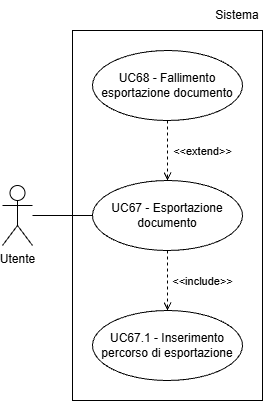

The diagram above was exported from draw.io. Its source (the exported page's mxGraphModel, read from the mxfile embedded in the PNG):
<mxGraphModel dx="1042" dy="561" grid="1" gridSize="10" guides="1" tooltips="1" connect="1" arrows="1" fold="1" page="1" pageScale="1" pageWidth="827" pageHeight="1169" math="0" shadow="0">
  <root>
    <mxCell id="0" />
    <mxCell id="1" parent="0" />
    <mxCell id="X9qqKDMqnhylT6Yngug1-1" parent="1" style="shape=umlActor;verticalLabelPosition=bottom;verticalAlign=top;html=1;outlineConnect=0;" value="Utente" vertex="1">
      <mxGeometry height="60" width="30" x="270" y="245" as="geometry" />
    </mxCell>
    <mxCell id="X9qqKDMqnhylT6Yngug1-2" edge="1" parent="1" source="X9qqKDMqnhylT6Yngug1-1" style="endArrow=none;html=1;rounded=0;entryX=0;entryY=0.5;entryDx=0;entryDy=0;" value="">
      <mxGeometry height="50" relative="1" width="50" as="geometry">
        <mxPoint x="180" y="265" as="sourcePoint" />
        <mxPoint x="360" y="275" as="targetPoint" />
      </mxGeometry>
    </mxCell>
    <mxCell id="X9qqKDMqnhylT6Yngug1-3" parent="1" style="ellipse;whiteSpace=wrap;html=1;" value="UC67 - Esportazione documento" vertex="1">
      <mxGeometry height="70" width="150" x="360" y="240" as="geometry" />
    </mxCell>
    <mxCell id="X9qqKDMqnhylT6Yngug1-4" parent="1" style="ellipse;whiteSpace=wrap;html=1;" value="UC67.1 - Inserimento percorso di esportazione" vertex="1">
      <mxGeometry height="70" width="150" x="360" y="370" as="geometry" />
    </mxCell>
    <mxCell id="X9qqKDMqnhylT6Yngug1-5" parent="1" style="ellipse;whiteSpace=wrap;html=1;" value="UC68 - Fallimento esportazione documento" vertex="1">
      <mxGeometry height="70" width="150" x="360" y="110" as="geometry" />
    </mxCell>
    <mxCell id="X9qqKDMqnhylT6Yngug1-6" edge="1" parent="1" source="X9qqKDMqnhylT6Yngug1-3" style="html=1;verticalAlign=bottom;labelBackgroundColor=none;endArrow=open;endFill=0;dashed=1;rounded=0;exitX=0.5;exitY=1;exitDx=0;exitDy=0;entryX=0.5;entryY=0;entryDx=0;entryDy=0;" target="X9qqKDMqnhylT6Yngug1-4" value="&amp;lt;&amp;lt;include&amp;gt;&amp;gt;">
      <mxGeometry relative="1" width="160" x="0.3333" y="35" as="geometry">
        <mxPoint as="offset" />
        <mxPoint x="520" y="330" as="sourcePoint" />
        <mxPoint x="520" y="390" as="targetPoint" />
      </mxGeometry>
    </mxCell>
    <mxCell id="X9qqKDMqnhylT6Yngug1-7" edge="1" parent="1" source="X9qqKDMqnhylT6Yngug1-5" style="html=1;verticalAlign=bottom;labelBackgroundColor=none;endArrow=open;endFill=0;dashed=1;rounded=0;exitX=0.5;exitY=1;exitDx=0;exitDy=0;entryX=0.5;entryY=0;entryDx=0;entryDy=0;" target="X9qqKDMqnhylT6Yngug1-3" value="&amp;lt;&amp;lt;extend&amp;gt;&amp;gt;">
      <mxGeometry relative="1" width="160" x="0.3333" y="35" as="geometry">
        <mxPoint as="offset" />
        <mxPoint x="591" y="200" as="sourcePoint" />
        <mxPoint x="500" y="237" as="targetPoint" />
      </mxGeometry>
    </mxCell>
    <mxCell id="X9qqKDMqnhylT6Yngug1-8" parent="1" style="rounded=0;whiteSpace=wrap;html=1;fillColor=none;" value="" vertex="1">
      <mxGeometry height="370" width="190" x="340" y="90" as="geometry" />
    </mxCell>
    <mxCell id="X9qqKDMqnhylT6Yngug1-9" parent="1" style="text;html=1;whiteSpace=wrap;strokeColor=none;fillColor=none;align=center;verticalAlign=middle;rounded=0;" value="Sistema" vertex="1">
      <mxGeometry height="30" width="50" x="480" y="60" as="geometry" />
    </mxCell>
  </root>
</mxGraphModel>